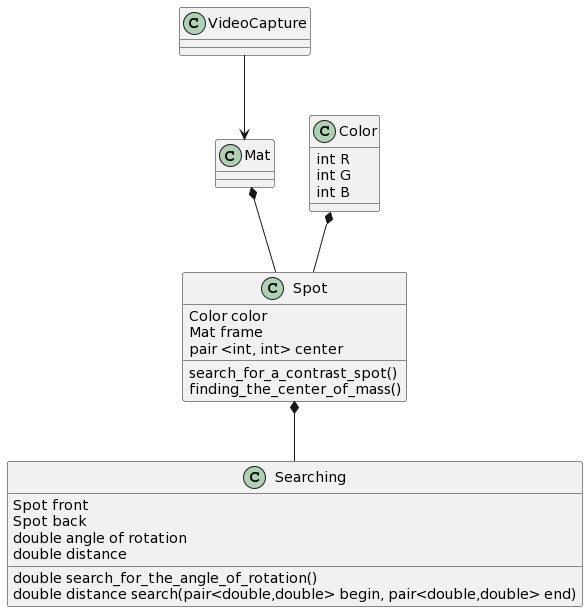

The diagram above was rendered by PlantUML. Its source (embedded in the PNG):
@startuml
Class VideoCapture{

}
Class Color{
int R
int G
int B

}
Class Spot{
Color color
Mat frame
pair <int, int> center
search_for_a_contrast_spot()
finding_the_center_of_mass()
}
Class Mat{

}

Class Searching{
Spot front
Spot back
double angle of rotation
double distance
double search_for_the_angle_of_rotation()
double distance search(pair<double,double> begin, pair<double,double> end)

}

VideoCapture --> Mat
Mat *-- Spot
Color *-- Spot
Spot *-- Searching
@enduml